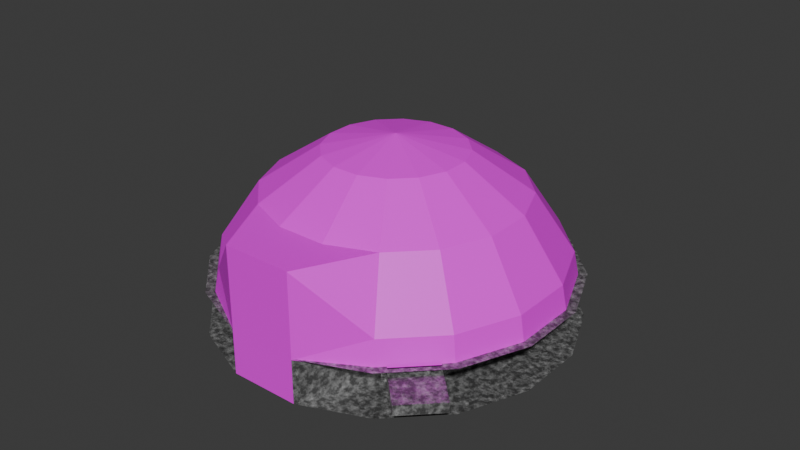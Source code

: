 # Source: dome.blend  (saved by Blender 4.4.30; exported with 4.5.12 LTS)
import bpy
from mathutils import Matrix  # noqa: F401  (used for matrix-valued properties, if any)

bpy.ops.wm.read_factory_settings(use_empty=True)
scene = bpy.context.scene
scene.name = 'Scene'

# ---- collections
col_collection = bpy.data.collections.new('Collection'); scene.collection.children.link(col_collection)

# ---- images (referenced by path relative to the original .blend; pixels are not part of the script)
import os
ASSET_DIR = os.environ.get("B2B_ASSET_DIR", "")  # directory of the original .blend (textures are referenced by path, not embedded)
HERE = os.path.dirname(os.path.abspath(__file__))  # packed textures are extracted next to this script under _unpacked/

def load_image(name, relpath, width, height, colorspace="sRGB"):
    """Load a texture the original file referenced (path relative to the .blend, or extracted next to this script)."""
    p = next((c for c in (os.path.join(HERE, relpath), os.path.join(ASSET_DIR, relpath)) if relpath and os.path.exists(c)), "")
    if p:
        img = bpy.data.images.load(p, check_existing=True)
        img.name = name
    else:  # same state as the original file: an image datablock whose file is absent (Cycles renders it pink)
        img = bpy.data.images.new(name, width, height)
        img.source = "FILE"
        img.filepath = "//" + (relpath or name)
    img.colorspace_settings.name = colorspace
    return img
img_lower_dome = load_image('lower_dome', '', 1024, 1024, 'sRGB')
img_upper_dome = load_image('upper_dome', '', 1024, 1024, 'sRGB')
img_lower_dome_001 = load_image('lower_dome.001', '', 1024, 1024, 'sRGB')

# ---- materials (node trees are filled in below, after node groups)
mat_rusty_metal = bpy.data.materials.new('Rusty Metal')
mat_upper = bpy.data.materials.new('Upper')
mat_upper.alpha_threshold = 0.0
mat_upper.roughness = 0.5
mat_upper.line_color = (0.0, 0.0, 0.0, 1.0)
mat_rusty_metal_001 = bpy.data.materials.new('Rusty Metal.001')

# ---- material node trees
mat_rusty_metal.use_nodes = True; mat_rusty_metal.node_tree.nodes.clear()
_N = mat_rusty_metal.node_tree.nodes; _L = mat_rusty_metal.node_tree.links
n0 = _N.new('ShaderNodeBsdfPrincipled'); n0.name = 'Principled BSDF'; n0.location = (199, 300)
n1 = _N.new('ShaderNodeOutputMaterial'); n1.name = 'Material Output'; n1.location = (489, 300)
n2 = _N.new('ShaderNodeTexNoise'); n2.name = 'Noise Texture'; n2.location = (-550, 257)
n2.noise_type = 'MULTIFRACTAL'
n2.inputs[2].default_value = 10.0
n2.inputs[3].default_value = 15.0
n2.inputs[4].default_value = 1.0
n3 = _N.new('ShaderNodeTexCoord'); n3.name = 'Texture Coordinate'; n3.location = (-840, 229)
n4 = _N.new('ShaderNodeValToRGB'); n4.name = 'Color Ramp'; n4.location = (-355, 233)
while len(n4.color_ramp.elements) > 1: n4.color_ramp.elements.remove(n4.color_ramp.elements[-1])
n4.color_ramp.elements[0].position = 0.0; n4.color_ramp.elements[0].color = (0.1455, 0.03893, 0.0033, 1.0)
_e = n4.color_ramp.elements.new(0.1818); _e.color = (0.2337, 0.06999, 0.02425, 1.0)
_e = n4.color_ramp.elements.new(0.5545); _e.color = (0.4155, 0.4155, 0.4155, 1.0)
n5 = _N.new('ShaderNodeTexNoise'); n5.name = 'Noise Texture.001'; n5.location = (-545, 592)
n5.inputs[2].default_value = 7.0
n5.inputs[3].default_value = 15.0
n5.inputs[4].default_value = 0.65
n6 = _N.new('ShaderNodeValToRGB'); n6.name = 'Color Ramp.001'; n6.location = (-294, 564)
while len(n6.color_ramp.elements) > 1: n6.color_ramp.elements.remove(n6.color_ramp.elements[-1])
n6.color_ramp.elements[0].position = 0.2773; n6.color_ramp.elements[0].color = (1.0, 1.0, 1.0, 1.0)
_e = n6.color_ramp.elements.new(0.5727); _e.color = (0.0, 0.0, 0.0, 1.0)
n7 = _N.new('ShaderNodeMix'); n7.name = 'Mix'; n7.location = (0, 416)
n8 = _N.new('ShaderNodeTexImage'); n8.name = 'Image Texture'; n8.location = (-79, 127)
n8.image = img_lower_dome
_L.new(n3.outputs[3], n2.inputs[0])
_L.new(n2.outputs[0], n4.inputs[0])
_L.new(n2.outputs[0], n0.inputs[1])
_L.new(n3.outputs[3], n5.inputs[0])
_L.new(n5.outputs[0], n6.inputs[0])
_L.new(n0.outputs[0], n1.inputs[0])
_L.new(n4.outputs[0], n7.inputs[3])
_L.new(n6.outputs[0], n7.inputs[2])
_L.new(n7.outputs[0], n0.inputs[0])
n1.is_active_output = True
mat_upper.use_nodes = True; mat_upper.node_tree.nodes.clear()
_N = mat_upper.node_tree.nodes; _L = mat_upper.node_tree.links
n0 = _N.new('ShaderNodeOutputMaterial'); n0.name = 'Material Output'; n0.location = (300, 300)
n1 = _N.new('ShaderNodeBsdfPrincipled'); n1.name = 'Principled BSDF'; n1.location = (10, 300)
n1.inputs[3].default_value = 1.45
n2 = _N.new('ShaderNodeTexImage'); n2.name = 'Image Texture'; n2.location = (-319, 273)
n2.image = img_upper_dome
_L.new(n1.outputs[0], n0.inputs[0])
_L.new(n2.outputs[0], n1.inputs[0])
n0.is_active_output = True
mat_rusty_metal_001.use_nodes = True; mat_rusty_metal_001.node_tree.nodes.clear()
_N = mat_rusty_metal_001.node_tree.nodes; _L = mat_rusty_metal_001.node_tree.links
n0 = _N.new('ShaderNodeBsdfPrincipled'); n0.name = 'Principled BSDF'; n0.location = (199, 300)
n1 = _N.new('ShaderNodeOutputMaterial'); n1.name = 'Material Output'; n1.location = (489, 300)
n2 = _N.new('ShaderNodeTexNoise'); n2.name = 'Noise Texture'; n2.location = (-550, 257)
n2.noise_type = 'MULTIFRACTAL'
n2.inputs[2].default_value = 10.0
n2.inputs[3].default_value = 15.0
n2.inputs[4].default_value = 1.0
n3 = _N.new('ShaderNodeTexCoord'); n3.name = 'Texture Coordinate'; n3.location = (-840, 229)
n4 = _N.new('ShaderNodeValToRGB'); n4.name = 'Color Ramp'; n4.location = (-355, 233)
while len(n4.color_ramp.elements) > 1: n4.color_ramp.elements.remove(n4.color_ramp.elements[-1])
n4.color_ramp.elements[0].position = 0.0; n4.color_ramp.elements[0].color = (0.1455, 0.03893, 0.0033, 1.0)
_e = n4.color_ramp.elements.new(0.1818); _e.color = (0.2337, 0.06999, 0.02425, 1.0)
_e = n4.color_ramp.elements.new(0.5545); _e.color = (0.4155, 0.4155, 0.4155, 1.0)
n5 = _N.new('ShaderNodeTexNoise'); n5.name = 'Noise Texture.001'; n5.location = (-545, 592)
n5.inputs[2].default_value = 7.0
n5.inputs[3].default_value = 15.0
n5.inputs[4].default_value = 0.65
n6 = _N.new('ShaderNodeValToRGB'); n6.name = 'Color Ramp.001'; n6.location = (-294, 564)
while len(n6.color_ramp.elements) > 1: n6.color_ramp.elements.remove(n6.color_ramp.elements[-1])
n6.color_ramp.elements[0].position = 0.2773; n6.color_ramp.elements[0].color = (1.0, 1.0, 1.0, 1.0)
_e = n6.color_ramp.elements.new(0.5727); _e.color = (0.0, 0.0, 0.0, 1.0)
n7 = _N.new('ShaderNodeMix'); n7.name = 'Mix'; n7.location = (0, 416)
n8 = _N.new('ShaderNodeTexImage'); n8.name = 'Image Texture'; n8.location = (-79, 127)
n8.image = img_lower_dome_001
_L.new(n3.outputs[3], n2.inputs[0])
_L.new(n2.outputs[0], n4.inputs[0])
_L.new(n2.outputs[0], n0.inputs[1])
_L.new(n3.outputs[3], n5.inputs[0])
_L.new(n5.outputs[0], n6.inputs[0])
_L.new(n0.outputs[0], n1.inputs[0])
_L.new(n4.outputs[0], n7.inputs[3])
_L.new(n6.outputs[0], n7.inputs[2])
_L.new(n7.outputs[0], n0.inputs[0])
n1.is_active_output = True

# ---- world
world_world = bpy.data.worlds.new('World'); scene.world = world_world
world_world.use_nodes = True; world_world.node_tree.nodes.clear()
_N = world_world.node_tree.nodes; _L = world_world.node_tree.links
n0 = _N.new('ShaderNodeOutputWorld'); n0.name = 'World Output'; n0.location = (300, 300)
n1 = _N.new('ShaderNodeBackground'); n1.name = 'Background'; n1.location = (10, 300)
n1.inputs[0].default_value = (0.05088, 0.05088, 0.05088, 1.0)
_L.new(n1.outputs[0], n0.inputs[0])
n0.is_active_output = True
world_world.color = (0.05088, 0.05088, 0.05088)
world_world.sun_shadow_jitter_overblur = 0.0

# ---- meshes
me_cylinder_002 = bpy.data.meshes.new('Cylinder.002')
me_cylinder_002.from_pydata([(0.0, 4.0, 0.0), (1.531, 3.696, 0.0), (2.828, 2.828, 0.0), (3.696, 1.531, 0.0), (4.0, 0.0, 0.0), (3.696, -1.531, 0.0), (2.828, -2.828, 0.0), (1.531, -3.696, 0.0), (0.0, -4.0, 0.0), (-1.531, -3.696, 0.0), (-2.828, -2.828, 0.0), (-3.696, -1.531, 0.0), (-4.0, 0.0, 0.0), (-3.696, 1.531, 0.0), (-2.828, 2.828, 0.0), (-1.531, 3.696, 0.0), (0.0, 0.0, 0.0)], [], [(0, 15, 16), (16, 15, 14), (14, 13, 16), (13, 12, 16), (12, 11, 16), (11, 10, 16), (10, 9, 16), (9, 8, 16), (8, 7, 16), (7, 6, 16), (6, 5, 16), (5, 4, 16), (4, 3, 16), (3, 2, 16), (2, 1, 16), (1, 0, 16)])
_uv = me_cylinder_002.uv_layers.new(name='UVMap')
_uv.uv.foreach_set('vector', [0.75, 0.49, 0.6582, 0.4717, 0.75, 0.25, 0.75, 0.25, 0.6582, 0.4717, 0.5803, 0.4197, 0.5803, 0.4197, 0.5283, 0.3418, 0.75, 0.25, 0.5283, 0.3418, 0.51, 0.25, 0.75, 0.25, 0.51, 0.25, 0.5283, 0.1582, 0.75, 0.25, 0.5283, 0.1582, 0.5803, 0.08029, 0.75, 0.25, 0.5803, 0.08029, 0.6582, 0.02827, 0.75, 0.25, 0.6582, 0.02827, 0.75, 0.01, 0.75, 0.25, 0.75, 0.01, 0.8418, 0.02827, 0.75, 0.25, 0.8418, 0.02827, 0.9197, 0.08029, 0.75, 0.25, 0.9197, 0.08029, 0.9717, 0.1582, 0.75, 0.25, 0.9717, 0.1582, 0.99, 0.25, 0.75, 0.25, 0.99, 0.25, 0.9717, 0.3418, 0.75, 0.25, 0.9717, 0.3418, 0.9197, 0.4197, 0.75, 0.25, 0.9197, 0.4197, 0.8418, 0.4717, 0.75, 0.25, 0.8418, 0.4717, 0.75, 0.49, 0.75, 0.25])
me_cylinder_002.materials.append(mat_rusty_metal)
me_cylinder_002.update()
me_sphere_001 = bpy.data.meshes.new('Sphere.001')
me_sphere_001.from_pydata([(0.0, 3.696, 1.531), (0.5858, 1.414, 3.696), (1.082, 2.613, 2.828), (1.414, 3.414, 1.531), (1.082, 1.082, 3.696), (2.0, 2.0, 2.828), (2.613, 2.613, 1.531), (1.414, 0.5858, 3.696), (2.613, 1.082, 2.828), (3.414, 1.414, 1.531), (1.531, -1.788e-07, 3.696), (2.828, -3.576e-07, 2.828), (3.696, -4.768e-07, 1.531), (1.414, -0.5858, 3.696), (2.613, -1.082, 2.828), (3.414, -1.414, 1.531), (1.082, -1.082, 3.696), (2.0, -2.0, 2.828), (2.613, -2.613, 1.531), (0.5858, -1.414, 3.696), (1.082, -2.613, 2.828), (1.531, -3.697, 2.831), (-4.768e-07, -1.531, 3.696), (-8.941e-07, -2.828, 2.828), (-9.537e-07, -3.996, 2.831), (0.0, 0.0, 4.0), (-0.5858, -1.414, 3.696), (-1.082, -2.613, 2.828), (-1.414, -3.414, 1.531), (-1.082, -1.082, 3.696), (-2.0, -2.0, 2.828), (-2.613, -2.613, 1.531), (-1.414, -0.5858, 3.696), (-2.613, -1.082, 2.828), (-3.414, -1.414, 1.531), (-1.531, 7.153e-07, 3.696), (-2.828, 1.311e-06, 2.828), (-3.696, 1.431e-06, 1.531), (-1.414, 0.5858, 3.696), (-2.613, 1.082, 2.828), (-3.414, 1.414, 1.531), (-1.082, 1.082, 3.696), (-2.0, 2.0, 2.828), (-2.613, 2.613, 1.531), (-0.5858, 1.414, 3.696), (-1.082, 2.613, 2.828), (-1.414, 3.414, 1.531), (9.537e-07, 1.531, 3.696), (1.788e-06, 2.828, 2.828), (0.0, 3.807, 0.972), (1.457, 3.517, 0.972), (2.692, 2.692, 0.972), (3.517, 1.457, 0.972), (3.807, -5.203e-07, 0.972), (3.517, -1.457, 0.972), (2.692, -2.692, 0.972), (1.531, -3.696, 0.9775), (-1.128e-06, -3.997, 0.9775), (-1.457, -3.517, 0.972), (-2.692, -2.692, 0.972), (-3.517, -1.457, 0.972), (-3.807, 1.648e-06, 0.972), (-3.517, 1.457, 0.972), (-2.692, 2.692, 0.972), (-1.457, 3.517, 0.972)], [], [(47, 1, 25), (49, 50, 3, 0), (48, 2, 1, 47), (0, 3, 2, 48), (50, 51, 6, 3), (2, 5, 4, 1), (3, 6, 5, 2), (1, 4, 25), (6, 9, 8, 5), (4, 7, 25), (51, 52, 9, 6), (5, 8, 7, 4), (9, 12, 11, 8), (7, 10, 25), (52, 53, 12, 9), (8, 11, 10, 7), (53, 54, 15, 12), (11, 14, 13, 10), (12, 15, 14, 11), (10, 13, 25), (14, 17, 16, 13), (15, 18, 17, 14), (13, 16, 25), (54, 55, 18, 15), (18, 21, 17), (16, 19, 25), (55, 56, 18), (17, 20, 19, 16), (19, 22, 25), (20, 23, 22, 19), (21, 24, 23, 20), (57, 58, 28), (23, 27, 26, 22), (24, 28, 27), (22, 26, 25), (28, 31, 30, 27), (26, 29, 25), (58, 59, 31, 28), (27, 30, 29, 26), (31, 34, 33, 30), (29, 32, 25), (59, 60, 34, 31), (30, 33, 32, 29), (60, 61, 37, 34), (33, 36, 35, 32), (34, 37, 36, 33), (32, 35, 25), (61, 62, 40, 37), (36, 39, 38, 35), (37, 40, 39, 36), (35, 38, 25), (40, 43, 42, 39), (38, 41, 25), (62, 63, 43, 40), (39, 42, 41, 38), (43, 46, 45, 42), (41, 44, 25), (63, 64, 46, 43), (42, 45, 44, 41), (64, 49, 0, 46), (45, 48, 47, 44), (46, 0, 48, 45), (44, 47, 25), (27, 23, 24), (17, 21, 20), (18, 56, 21), (28, 24, 57)])
_uv = me_sphere_001.uv_layers.new(name='UVMap')
_uv.uv.foreach_set('vector', [0.75, 0.875, 0.6875, 0.875, 0.7187, 1.0, 0.75, 0.5794, 0.6875, 0.5794, 0.6875, 0.625, 0.75, 0.625, 0.75, 0.75, 0.6875, 0.75, 0.6875, 0.875, 0.75, 0.875, 0.75, 0.625, 0.6875, 0.625, 0.6875, 0.75, 0.75, 0.75, 0.6875, 0.5794, 0.625, 0.5794, 0.625, 0.625, 0.6875, 0.625, 0.6875, 0.75, 0.625, 0.75, 0.625, 0.875, 0.6875, 0.875, 0.6875, 0.625, 0.625, 0.625, 0.625, 0.75, 0.6875, 0.75, 0.6875, 0.875, 0.625, 0.875, 0.6562, 1.0, 0.625, 0.625, 0.5625, 0.625, 0.5625, 0.75, 0.625, 0.75, 0.625, 0.875, 0.5625, 0.875, 0.5938, 1.0, 0.625, 0.5794, 0.5625, 0.5794, 0.5625, 0.625, 0.625, 0.625, 0.625, 0.75, 0.5625, 0.75, 0.5625, 0.875, 0.625, 0.875, 0.5625, 0.625, 0.5, 0.625, 0.5, 0.75, 0.5625, 0.75, 0.5625, 0.875, 0.5, 0.875, 0.5312, 1.0, 0.5625, 0.5794, 0.5, 0.5794, 0.5, 0.625, 0.5625, 0.625, 0.5625, 0.75, 0.5, 0.75, 0.5, 0.875, 0.5625, 0.875, 0.5, 0.5794, 0.4375, 0.5794, 0.4375, 0.625, 0.5, 0.625, 0.5, 0.75, 0.4375, 0.75, 0.4375, 0.875, 0.5, 0.875, 0.5, 0.625, 0.4375, 0.625, 0.4375, 0.75, 0.5, 0.75, 0.5, 0.875, 0.4375, 0.875, 0.4687, 1.0, 0.4375, 0.75, 0.375, 0.75, 0.375, 0.875, 0.4375, 0.875, 0.4375, 0.625, 0.375, 0.625, 0.375, 0.75, 0.4375, 0.75, 0.4375, 0.875, 0.375, 0.875, 0.4062, 1.0, 0.4375, 0.5794, 0.375, 0.5794, 0.375, 0.625, 0.4375, 0.625, 0.375, 0.625, 0.3125, 0.625, 0.375, 0.75, 0.375, 0.875, 0.3125, 0.875, 0.3437, 1.0, 0.375, 0.5794, 0.3125, 0.5794, 0.375, 0.625, 0.375, 0.75, 0.3125, 0.75, 0.3125, 0.875, 0.375, 0.875, 0.3125, 0.875, 0.25, 0.875, 0.2812, 1.0, 0.3125, 0.75, 0.25, 0.75, 0.25, 0.875, 0.3125, 0.875, 0.3125, 0.625, 0.25, 0.625, 0.25, 0.75, 0.3125, 0.75, 0.25, 0.5794, 0.1875, 0.5794, 0.1875, 0.625, 0.25, 0.75, 0.1875, 0.75, 0.1875, 0.875, 0.25, 0.875, 0.25, 0.625, 0.1875, 0.625, 0.1875, 0.75, 0.25, 0.875, 0.1875, 0.875, 0.2187, 1.0, 0.1875, 0.625, 0.125, 0.625, 0.125, 0.75, 0.1875, 0.75, 0.1875, 0.875, 0.125, 0.875, 0.1562, 1.0, 0.1875, 0.5794, 0.125, 0.5794, 0.125, 0.625, 0.1875, 0.625, 0.1875, 0.75, 0.125, 0.75, 0.125, 0.875, 0.1875, 0.875, 0.125, 0.625, 0.0625, 0.625, 0.0625, 0.75, 0.125, 0.75, 0.125, 0.875, 0.0625, 0.875, 0.09375, 1.0, 0.125, 0.5794, 0.0625, 0.5794, 0.0625, 0.625, 0.125, 0.625, 0.125, 0.75, 0.0625, 0.75, 0.0625, 0.875, 0.125, 0.875, 0.0625, 0.5794, 0.0, 0.5794, 0.0, 0.625, 0.0625, 0.625, 0.0625, 0.75, 0.0, 0.75, 0.0, 0.875, 0.0625, 0.875, 0.0625, 0.625, 0.0, 0.625, 0.0, 0.75, 0.0625, 0.75, 0.0625, 0.875, 0.0, 0.875, 0.03125, 1.0, 1.0, 0.5794, 0.9375, 0.5794, 0.9375, 0.625, 1.0, 0.625, 1.0, 0.75, 0.9375, 0.75, 0.9375, 0.875, 1.0, 0.875, 1.0, 0.625, 0.9375, 0.625, 0.9375, 0.75, 1.0, 0.75, 1.0, 0.875, 0.9375, 0.875, 0.9687, 1.0, 0.9375, 0.625, 0.875, 0.625, 0.875, 0.75, 0.9375, 0.75, 0.9375, 0.875, 0.875, 0.875, 0.9062, 1.0, 0.9375, 0.5794, 0.875, 0.5794, 0.875, 0.625, 0.9375, 0.625, 0.9375, 0.75, 0.875, 0.75, 0.875, 0.875, 0.9375, 0.875, 0.875, 0.625, 0.8125, 0.625, 0.8125, 0.75, 0.875, 0.75, 0.875, 0.875, 0.8125, 0.875, 0.8437, 1.0, 0.875, 0.5794, 0.8125, 0.5794, 0.8125, 0.625, 0.875, 0.625, 0.875, 0.75, 0.8125, 0.75, 0.8125, 0.875, 0.875, 0.875, 0.8125, 0.5794, 0.75, 0.5794, 0.75, 0.625, 0.8125, 0.625, 0.8125, 0.75, 0.75, 0.75, 0.75, 0.875, 0.8125, 0.875, 0.8125, 0.625, 0.75, 0.625, 0.75, 0.75, 0.8125, 0.75, 0.8125, 0.875, 0.75, 0.875, 0.7812, 1.0, 0.1875, 0.75, 0.25, 0.75, 0.25, 0.625, 0.375, 0.75, 0.3125, 0.625, 0.3125, 0.75, 0.375, 0.625, 0.3125, 0.5794, 0.3125, 0.625, 0.1875, 0.625, 0.25, 0.625, 0.25, 0.5794])
me_sphere_001.materials.append(mat_upper)
me_sphere_001.update()
me_cylinder_001 = bpy.data.meshes.new('Cylinder.001')
me_cylinder_001.from_pydata([(1.531, -3.696, 0.0), (0.0, -4.0, 0.0), (0.0, 4.0, 1.0), (1.531, 3.696, 1.0), (2.828, 2.828, 1.0), (3.696, 1.531, 1.0), (4.0, 0.0, 1.0), (3.696, -1.531, 1.0), (2.828, -2.828, 1.0), (1.531, -3.696, 1.0), (0.0, -4.0, 1.0), (-1.531, -3.696, 1.0), (-2.828, -2.828, 1.0), (-3.696, -1.531, 1.0), (-4.0, 0.0, 1.0), (-3.696, 1.531, 1.0), (-2.828, 2.828, 1.0), (-1.531, 3.696, 1.0), (-3.069e-08, 2.8, 0.0), (-3.069e-08, 2.8, 1.0), (1.072, 2.587, 1.0), (1.98, 1.98, 1.0), (2.587, 1.072, 1.0), (2.8, 6.522e-08, 1.0), (2.587, -1.072, 1.0), (1.98, -1.98, 1.0), (-1.072, -2.587, 1.0), (-1.98, -1.98, 1.0), (-2.587, -1.072, 1.0), (-2.8, -5.398e-08, 1.0), (-2.587, 1.072, 1.0), (-1.98, 1.98, 1.0), (-1.072, 2.587, 1.0), (1.072, 2.587, 0.0), (1.98, 1.98, 0.0), (2.587, 1.072, 0.0), (2.8, 6.522e-08, 0.0), (2.587, -1.072, 0.0), (1.98, -1.98, 0.0), (-1.072, -2.587, 0.0), (-1.98, -1.98, 0.0), (-2.587, -1.072, 0.0), (-2.8, -5.398e-08, 0.0), (-2.587, 1.072, 0.0), (-1.98, 1.98, 0.0), (-1.072, 2.587, 0.0), (3.442, -1.699, 1.0), (2.88, -2.54, 1.0), (2.138, -1.954, 1.0), (2.624, -1.228, 1.0), (3.442, -1.699, 0.7), (2.88, -2.54, 0.7), (2.138, -1.954, 0.7), (2.624, -1.228, 0.7), (2.138, -1.954, 0.925), (2.624, -1.228, 0.925), (2.88, -2.54, 0.925), (3.442, -1.699, 0.925), (4.273, -2.255, 0.7), (3.711, -3.095, 0.7), (3.711, -3.095, 0.925), (4.273, -2.255, 0.925)], [], [(17, 16, 31, 32), (16, 15, 30, 31), (25, 8, 47, 48), (15, 14, 29, 30), (7, 6, 23, 24), (14, 13, 28, 29), (6, 5, 22, 23), (13, 12, 27, 28), (5, 4, 21, 22), (12, 11, 26, 27), (4, 3, 20, 21), (2, 17, 32, 19), (3, 2, 19, 20), (38, 0, 9, 25), (23, 22, 35, 36), (28, 27, 40, 41), (22, 21, 34, 35), (27, 26, 39, 40), (21, 20, 33, 34), (19, 32, 45, 18), (20, 19, 18, 33), (32, 31, 44, 45), (31, 30, 43, 44), (25, 24, 37, 38), (30, 29, 42, 43), (24, 23, 36, 37), (29, 28, 41, 42), (8, 25, 9), (11, 10, 26), (10, 1, 39, 26), (55, 54, 52, 53), (24, 25, 48, 49), (8, 7, 46, 47), (7, 24, 49, 46), (51, 50, 53, 52), (54, 56, 51, 52), (57, 55, 53, 50), (56, 57, 61, 60), (47, 46, 57, 56), (46, 49, 55, 57), (48, 47, 56, 54), (49, 48, 54, 55), (60, 61, 58, 59), (51, 56, 60, 59), (50, 51, 59, 58), (57, 50, 58, 61)])
_uv = me_cylinder_001.uv_layers.new(name='UVMap')
_uv.uv.foreach_set('vector', [0.6582, 0.4717, 0.5803, 0.4197, 0.5803, 0.4197, 0.6582, 0.4717, 0.5803, 0.4197, 0.5283, 0.3418, 0.5283, 0.3418, 0.5803, 0.4197, 0.9197, 0.08029, 0.9197, 0.08029, 0.9244, 0.0873, 0.9197, 0.08029, 0.5283, 0.3418, 0.51, 0.25, 0.51, 0.25, 0.5283, 0.3418, 0.9717, 0.1582, 0.99, 0.25, 0.99, 0.25, 0.9717, 0.1582, 0.51, 0.25, 0.5283, 0.1582, 0.5283, 0.1582, 0.51, 0.25, 0.99, 0.25, 0.9717, 0.3418, 0.9717, 0.3418, 0.99, 0.25, 0.5283, 0.1582, 0.5803, 0.08029, 0.5803, 0.08029, 0.5283, 0.1582, 0.9717, 0.3418, 0.9197, 0.4197, 0.9197, 0.4197, 0.9717, 0.3418, 0.5803, 0.08029, 0.6582, 0.02827, 0.6582, 0.02827, 0.5803, 0.08029, 0.9197, 0.4197, 0.8418, 0.4717, 0.8418, 0.4717, 0.9197, 0.4197, 0.75, 0.49, 0.6582, 0.4717, 0.6582, 0.4717, 0.75, 0.49, 0.8418, 0.4717, 0.75, 0.49, 0.75, 0.49, 0.8418, 0.4717, 0.9197, 0.08029, 0.8418, 0.02827, 0.8418, 0.02827, 0.9197, 0.08029, 0.99, 0.25, 0.9717, 0.3418, 0.9717, 0.3418, 0.99, 0.25, 0.5283, 0.1582, 0.5803, 0.08029, 0.5803, 0.08029, 0.5283, 0.1582, 0.9717, 0.3418, 0.9197, 0.4197, 0.9197, 0.4197, 0.9717, 0.3418, 0.5803, 0.08029, 0.6582, 0.02827, 0.6582, 0.02827, 0.5803, 0.08029, 0.9197, 0.4197, 0.8418, 0.4717, 0.8418, 0.4717, 0.9197, 0.4197, 0.75, 0.49, 0.6582, 0.4717, 0.6582, 0.4717, 0.75, 0.49, 0.8418, 0.4717, 0.75, 0.49, 0.75, 0.49, 0.8418, 0.4717, 0.6582, 0.4717, 0.5803, 0.4197, 0.5803, 0.4197, 0.6582, 0.4717, 0.5803, 0.4197, 0.5283, 0.3418, 0.5283, 0.3418, 0.5803, 0.4197, 0.9197, 0.08029, 0.9717, 0.1582, 0.9717, 0.1582, 0.9197, 0.08029, 0.5283, 0.3418, 0.51, 0.25, 0.51, 0.25, 0.5283, 0.3418, 0.9717, 0.1582, 0.99, 0.25, 0.99, 0.25, 0.9717, 0.1582, 0.51, 0.25, 0.5283, 0.1582, 0.5283, 0.1582, 0.51, 0.25, 0.9197, 0.08029, 0.9197, 0.08029, 0.8418, 0.02827, 0.6582, 0.02827, 0.75, 0.01, 0.6582, 0.02827, 0.75, 0.01, 0.75, 0.01, 0.6582, 0.02827, 0.6582, 0.02827, 0.9717, 0.1582, 0.9197, 0.08029, 0.9197, 0.08029, 0.9717, 0.1582, 0.9717, 0.1582, 0.9197, 0.08029, 0.9197, 0.08029, 0.9717, 0.1582, 0.0, 0.0, 0.0, 0.0, 0.0, 0.0, 0.0, 0.0, 0.9717, 0.1582, 0.9717, 0.1582, 0.9717, 0.1582, 0.9665, 0.1504, 0.9244, 0.0873, 0.9665, 0.1504, 0.9717, 0.1582, 0.9197, 0.08029, 0.9197, 0.08029, 0.9244, 0.0873, 0.9244, 0.0873, 0.9197, 0.08029, 0.9665, 0.1504, 0.9717, 0.1582, 0.9717, 0.1582, 0.9665, 0.1504, 0.0, 0.0, 0.0, 0.0, 0.0, 0.0, 0.0, 0.0, 0.0, 0.0, 0.0, 0.0, 0.0, 0.0, 0.0, 0.0, 0.9665, 0.1504, 0.9717, 0.1582, 0.9717, 0.1582, 0.9665, 0.1504, 0.9197, 0.08029, 0.9244, 0.0873, 0.9244, 0.0873, 0.9197, 0.08029, 0.9717, 0.1582, 0.9197, 0.08029, 0.9197, 0.08029, 0.9717, 0.1582, 0.0, 0.0, 0.0, 0.0, 0.0, 0.0, 0.0, 0.0, 0.9244, 0.0873, 0.9244, 0.0873, 0.9244, 0.0873, 0.9244, 0.0873, 0.9665, 0.1504, 0.9244, 0.0873, 0.9244, 0.0873, 0.9665, 0.1504, 0.9665, 0.1504, 0.9665, 0.1504, 0.9665, 0.1504, 0.9665, 0.1504])
me_cylinder_001.materials.append(mat_rusty_metal_001)
me_cylinder_001.update()
me_sphere_003 = bpy.data.meshes.new('Sphere.003')
me_sphere_003.from_pydata([(1.531, -3.697, 2.831), (1.531, -3.696, 0.0), (-9.537e-07, -3.996, 2.831), (-1.431e-06, -4.0, 0.0), (1.531, -3.696, 0.9775), (-1.128e-06, -3.997, 0.9775)], [], [(1, 3, 5, 2, 0, 4)])
_uv = me_sphere_003.uv_layers.new(name='UVMap')
_uv.uv.foreach_set('vector', [0.3125, 0.5, 0.25, 0.5, 0.25, 0.5794, 0.25, 0.625, 0.3125, 0.625, 0.3125, 0.5794])
me_sphere_003.materials.append(mat_upper)
me_sphere_003.update()
me_cylinder = bpy.data.meshes.new('Cylinder')
me_cylinder.from_pydata([(0.0, 0.3, -0.05), (0.0, 0.3, 0.05), (0.2121, 0.2121, -0.05), (0.2121, 0.2121, 0.05), (0.3, 0.0, -0.05), (0.3, 0.0, 0.05), (0.2121, -0.2121, -0.05), (0.2121, -0.2121, 0.05), (0.0, -0.3, -0.05), (0.0, -0.3, 0.05), (-0.2121, -0.2121, -0.05), (-0.2121, -0.2121, 0.05), (-0.3, 0.0, -0.05), (-0.3, 0.0, 0.05), (-0.2121, 0.2121, -0.05), (-0.2121, 0.2121, 0.05), (0.2121, 0.2121, 0.05), (0.0, 0.3, 0.05), (0.3, 0.0, 0.05), (0.2121, -0.2121, 0.05), (0.0, -0.3, 0.05), (-0.2121, -0.2121, 0.05), (-0.3, 0.0, 0.05), (-0.2121, 0.2121, 0.05), (0.1697, 0.1697, 0.05), (2.22e-18, 0.24, 0.05), (0.24, 0.0, 0.05), (0.1697, -0.1697, 0.05), (2.22e-18, -0.24, 0.05), (-0.1697, -0.1697, 0.05), (-0.24, 0.0, 0.05), (-0.1697, 0.1697, 0.05), (0.1697, 0.1697, -0.05), (2.22e-18, 0.24, -0.05), (0.24, 0.0, -0.05), (0.1697, -0.1697, -0.05), (2.22e-18, -0.24, -0.05), (-0.1697, -0.1697, -0.05), (-0.24, 0.0, -0.05), (-0.1697, 0.1697, -0.05)], [], [(0, 1, 3, 2), (2, 3, 5, 4), (4, 5, 7, 6), (6, 7, 9, 8), (8, 9, 11, 10), (10, 11, 13, 12), (7, 5, 18, 19), (12, 13, 15, 14), (14, 15, 1, 0), (23, 22, 30, 31), (13, 11, 21, 22), (9, 7, 19, 20), (15, 13, 22, 23), (5, 3, 16, 18), (11, 9, 20, 21), (1, 15, 23, 17), (3, 1, 17, 16), (28, 27, 35, 36), (21, 20, 28, 29), (19, 18, 26, 27), (16, 17, 25, 24), (17, 23, 31, 25), (22, 21, 29, 30), (20, 19, 27, 28), (18, 16, 24, 26), (32, 33, 39, 38, 37, 36, 35, 34), (26, 24, 32, 34), (31, 30, 38, 39), (29, 28, 36, 37), (27, 26, 34, 35), (24, 25, 33, 32), (25, 31, 39, 33), (30, 29, 37, 38)])
_uv = me_cylinder.uv_layers.new(name='UVMap')
_uv.uv.foreach_set('vector', [1.0, 0.5, 1.0, 1.0, 0.875, 1.0, 0.875, 0.5, 0.875, 0.5, 0.875, 1.0, 0.75, 1.0, 0.75, 0.5, 0.75, 0.5, 0.75, 1.0, 0.625, 1.0, 0.625, 0.5, 0.625, 0.5, 0.625, 1.0, 0.5, 1.0, 0.5, 0.5, 0.5, 0.5, 0.5, 1.0, 0.375, 1.0, 0.375, 0.5, 0.375, 0.5, 0.375, 1.0, 0.25, 1.0, 0.25, 0.5, 0.625, 1.0, 0.75, 1.0, 0.75, 1.0, 0.625, 1.0, 0.25, 0.5, 0.25, 1.0, 0.125, 1.0, 0.125, 0.5, 0.125, 0.5, 0.125, 1.0, 0.0, 1.0, 0.0, 0.5, 0.125, 1.0, 0.25, 1.0, 0.25, 1.0, 0.125, 1.0, 0.25, 1.0, 0.375, 1.0, 0.375, 1.0, 0.25, 1.0, 0.5, 1.0, 0.625, 1.0, 0.625, 1.0, 0.5, 1.0, 0.125, 1.0, 0.25, 1.0, 0.25, 1.0, 0.125, 1.0, 0.75, 1.0, 0.875, 1.0, 0.875, 1.0, 0.75, 1.0, 0.375, 1.0, 0.5, 1.0, 0.5, 1.0, 0.375, 1.0, 0.0, 1.0, 0.125, 1.0, 0.125, 1.0, 0.0, 1.0, 0.875, 1.0, 1.0, 1.0, 1.0, 1.0, 0.875, 1.0, 0.5, 1.0, 0.625, 1.0, 0.625, 1.0, 0.5, 1.0, 0.375, 1.0, 0.5, 1.0, 0.5, 1.0, 0.375, 1.0, 0.625, 1.0, 0.75, 1.0, 0.75, 1.0, 0.625, 1.0, 0.875, 1.0, 1.0, 1.0, 1.0, 1.0, 0.875, 1.0, 0.0, 1.0, 0.125, 1.0, 0.125, 1.0, 0.0, 1.0, 0.25, 1.0, 0.375, 1.0, 0.375, 1.0, 0.25, 1.0, 0.5, 1.0, 0.625, 1.0, 0.625, 1.0, 0.5, 1.0, 0.75, 1.0, 0.875, 1.0, 0.875, 1.0, 0.75, 1.0, 0.4197, 0.4197, 0.25, 0.49, 0.08029, 0.4197, 0.01, 0.25, 0.08029, 0.08029, 0.25, 0.01, 0.4197, 0.08029, 0.49, 0.25, 0.75, 1.0, 0.875, 1.0, 0.875, 1.0, 0.75, 1.0, 0.125, 1.0, 0.25, 1.0, 0.25, 1.0, 0.125, 1.0, 0.375, 1.0, 0.5, 1.0, 0.5, 1.0, 0.375, 1.0, 0.625, 1.0, 0.75, 1.0, 0.75, 1.0, 0.625, 1.0, 0.875, 1.0, 1.0, 1.0, 1.0, 1.0, 0.875, 1.0, 0.0, 1.0, 0.125, 1.0, 0.125, 1.0, 0.0, 1.0, 0.25, 1.0, 0.375, 1.0, 0.375, 1.0, 0.25, 1.0])
me_cylinder.update()

# ---- objects
ob_cylinder = bpy.data.objects.new('Cylinder', me_cylinder_002)
ob_sphere = bpy.data.objects.new('Sphere', me_sphere_001)
ob_cylinder_001 = bpy.data.objects.new('Cylinder.001', me_cylinder_001)
ob_sphere_002 = bpy.data.objects.new('Sphere.002', me_sphere_003)
ob_cylinder_002 = bpy.data.objects.new('Cylinder.002', me_cylinder)

# ---- transforms, parenting, visibility, modifiers, constraints
ob_cylinder.location = (0.0, 0.0, 0.0)
ob_cylinder.rotation_euler = (0.0, -0.0, -0.192)
ob_sphere.location = (0.0, 0.0, 2.235e-08)
ob_sphere.rotation_euler = (0.0, -0.0, -0.192)
ob_cylinder_001.location = (0.0, 0.0, 0.0)
ob_cylinder_001.rotation_euler = (0.0, -0.0, -0.192)
ob_sphere_002.location = (0.0, 0.0, 2.235e-08)
ob_sphere_002.rotation_euler = (0.0, -0.0, -0.192)
ob_cylinder_002.location = (0.0, -3.87, 1.8)
ob_cylinder_002.rotation_euler = (-1.571, -2.22e-16, 2.22e-16)

# ---- collection membership
col_collection.objects.link(ob_cylinder)
col_collection.objects.link(ob_sphere)
col_collection.objects.link(ob_cylinder_001)
col_collection.objects.link(ob_sphere_002)
col_collection.objects.link(ob_cylinder_002)

# ---- scene / render settings (as saved in the file)
scene.frame_start = 1; scene.frame_end = 250; scene.frame_set(-1)
scene.render.engine = 'CYCLES'
scene.cycles.bake_type = 'DIFFUSE'
bpy.context.view_layer.update()

# ---- added for rendering (the .blend has no active camera and no usable light): camera, sun
cam_auto = bpy.data.cameras.new('AutoCamera')
cam_auto.lens = 50.0
cam_auto.sensor_width = 36.0
cam_auto.clip_end = 1000.0
ob_auto_camera = bpy.data.objects.new('AutoCamera', cam_auto)
scene.collection.objects.link(ob_auto_camera)
ob_auto_camera.location = (13.1541, -15.6501, 12.416)
ob_auto_camera.rotation_euler = (1.09748, -7.21219e-08, 0.694738)
scene.camera = ob_auto_camera
light_auto_sun = bpy.data.lights.new('AutoSun', 'SUN')
light_auto_sun.energy = 3.0
light_auto_sun.angle = 0.0523599
ob_auto_sun = bpy.data.objects.new('AutoSun', light_auto_sun)
scene.collection.objects.link(ob_auto_sun)
ob_auto_sun.rotation_euler = (0.872665, 0.174533, 0.523599)
bpy.context.view_layer.update()
